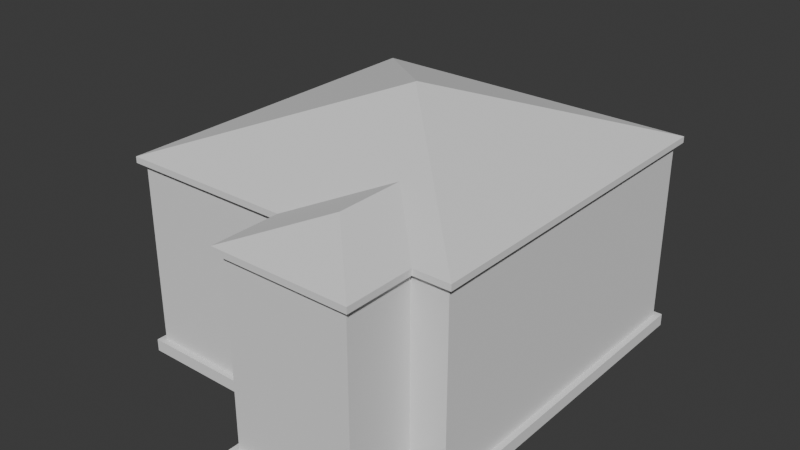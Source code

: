# Source: Building_Tools_test_01.blend  (saved by Blender 4.5.88; exported with 4.5.12 LTS)
import bpy
from mathutils import Matrix  # noqa: F401  (used for matrix-valued properties, if any)

bpy.ops.wm.read_factory_settings(use_empty=True)
scene = bpy.context.scene
scene.name = 'Scene'

# ---- collections
col_booleans = bpy.data.collections.new('Booleans'); scene.collection.children.link(col_booleans)
col_collection = bpy.data.collections.new('Collection'); scene.collection.children.link(col_collection)

# ---- world
world_world = bpy.data.worlds.new('World'); scene.world = world_world
world_world.use_nodes = True; world_world.node_tree.nodes.clear()
_N = world_world.node_tree.nodes; _L = world_world.node_tree.links
n0 = _N.new('ShaderNodeOutputWorld'); n0.name = 'World Output'; n0.location = (200, 100)
n1 = _N.new('ShaderNodeBackground'); n1.name = 'Background'; n1.location = (-200, 100)
n1.inputs[0].default_value = (0.05088, 0.05088, 0.05088, 1.0)
_L.new(n1.outputs[0], n0.inputs[0])
n0.is_active_output = True
world_world.color = (0.05088, 0.05088, 0.05088)
world_world.sun_shadow_jitter_overblur = 0.0

# ---- meshes
me_cube = bpy.data.meshes.new('Cube')
me_cube.from_pydata([(-1.0, -1.0, -1.0), (-1.0, -1.0, 1.0), (-1.0, -0.5911, -1.0), (-1.0, -0.5911, 1.0), (1.0, -1.0, -1.0), (1.0, -1.0, 1.0), (1.0, -0.5911, -1.0), (1.0, -0.5911, 1.0)], [], [(0, 1, 3, 2), (2, 3, 7, 6), (6, 7, 5, 4), (4, 5, 1, 0), (2, 6, 4, 0), (7, 3, 1, 5)])
_uv = me_cube.uv_layers.new(name='UVMap')
_uv.uv.foreach_set('vector', [0.375, 0.0, 0.625, 0.0, 0.625, 0.25, 0.375, 0.25, 0.375, 0.25, 0.625, 0.25, 0.625, 0.5, 0.375, 0.5, 0.375, 0.5, 0.625, 0.5, 0.625, 0.75, 0.375, 0.75, 0.375, 0.75, 0.625, 0.75, 0.625, 1.0, 0.375, 1.0, 0.125, 0.5, 0.375, 0.5, 0.375, 0.75, 0.125, 0.75, 0.625, 0.5, 0.875, 0.5, 0.875, 0.75, 0.625, 0.75])
me_cube.update()
me_building_001_mesh_004 = bpy.data.meshes.new('building_001_mesh.004')
me_building_001_mesh_004.from_pydata([(-2.735, -2.745, 0.0), (2.735, -2.745, 0.0), (-2.735, 2.745, 0.0), (2.735, 2.745, 0.0), (0.1291, -2.745, 0.0), (2.153, -2.745, 0.0), (0.1291, -3.878, 0.0), (2.153, -3.878, 0.0), (-2.835, -2.845, 0.2), (0.02907, -2.845, 0.2), (0.02907, -3.978, 0.2), (2.253, -3.978, 0.2), (2.253, -2.845, 0.2), (2.835, -2.845, 0.2), (2.835, 2.845, 0.2), (-2.835, 2.845, 0.2), (-2.835, -2.845, 3.2), (0.02907, -2.845, 3.2), (0.02907, -3.978, 3.2), (2.253, -3.978, 3.2), (2.253, -2.845, 3.2), (2.835, -2.845, 3.2), (2.835, 2.845, 3.2), (-2.835, 2.845, 3.2), (-2.835, 2.845, 0.0), (-2.835, -2.845, 0.0), (2.253, -2.845, 0.0), (2.835, -2.845, 0.0), (2.835, 2.845, 0.0), (0.02907, -2.845, 0.0), (-2.735, -2.745, 0.2), (0.1291, -2.745, 0.2), (0.02907, -3.978, 0.0), (2.253, -3.978, 0.0), (0.1291, -3.878, 0.2), (2.153, -3.878, 0.2), (2.153, -2.745, 0.2), (2.735, -2.745, 0.2), (2.735, 2.745, 0.2), (-2.735, 2.745, 0.2), (-2.835, -2.845, 3.3), (0.02907, -2.845, 3.3), (0.02907, -3.978, 3.3), (2.253, -3.978, 3.3), (2.253, -2.845, 3.3), (2.835, -2.845, 3.3), (2.835, 2.845, 3.3), (-2.835, 2.845, 3.3), (-2.735, -2.745, 3.2), (0.1291, -2.745, 3.2), (0.1291, -3.878, 3.2), (2.153, -3.878, 3.2), (2.153, -2.745, 3.2), (2.735, -2.745, 3.2), (2.735, 2.745, 3.2), (-2.735, 2.745, 3.2), (0.0, -0.01, 4.3), (0.0, 0.01, 4.3), (1.432, -1.442, 3.795), (1.141, -1.733, 3.692), (1.141, -2.866, 3.692), (2.567, -2.745, 0.2), (2.567, 2.745, 0.2), (2.567, -2.745, 3.2), (2.567, 2.745, 3.2), (2.153, -2.632, 0.2), (2.735, -2.632, 0.2), (2.153, -2.632, 3.2), (2.735, -2.632, 3.2)], [], [(25, 24, 2, 0), (25, 29, 9, 8), (58, 59, 44, 45), (27, 28, 14, 13), (24, 25, 8, 15), (33, 26, 12, 11), (28, 24, 15, 14), (26, 27, 13, 12), (29, 32, 10, 9), (32, 33, 11, 10), (39, 30, 48, 55), (37, 38, 54, 53), (35, 36, 52, 51), (31, 34, 50, 49), (30, 31, 49, 48), (38, 39, 55, 54), (36, 37, 53, 52), (34, 35, 51, 50), (27, 26, 5, 1), (28, 27, 1, 3), (24, 28, 3, 2), (29, 25, 0, 4), (8, 9, 31, 30), (33, 32, 6, 7), (26, 33, 7, 5), (32, 29, 4, 6), (9, 10, 34, 31), (10, 11, 35, 34), (11, 12, 36, 35), (12, 13, 37, 36), (13, 14, 38, 37), (14, 15, 39, 38), (15, 8, 30, 39), (39, 30, 31, 34, 35, 36, 37, 38), (22, 23, 47, 46), (20, 21, 45, 44), (18, 19, 43, 42), (16, 17, 41, 40), (23, 16, 40, 47), (21, 22, 46, 45), (19, 20, 44, 43), (17, 18, 42, 41), (17, 16, 48, 49), (18, 17, 49, 50), (19, 18, 50, 51), (20, 19, 51, 52), (21, 20, 52, 53), (22, 21, 53, 54), (23, 22, 54, 55), (16, 23, 55, 48), (47, 40, 56, 57), (47, 57, 46), (56, 58, 45, 46, 57), (42, 43, 60), (44, 59, 60, 43), (42, 60, 59, 41), (59, 58, 56, 40, 41), (48, 55, 54, 53, 52, 51, 50, 49), (61, 62, 64, 63), (65, 66, 68, 67)])
_uv = me_building_001_mesh_004.uv_layers.new(name='UVMap')
_uv.uv.foreach_set('vector', [-6.311, -1.812, -6.311, 9.568, -6.111, 9.368, -6.111, -1.612, -6.311, 0.3, -0.5828, 0.3, -0.5828, 0.7, -6.311, 0.7, 2.041, 0.5403, 1.458, -0.04196, 3.682, -2.266, 4.846, -2.266, -1.812, 0.3, 9.568, 0.3, 9.568, 0.7, -1.812, 0.7, 9.568, 0.3, -1.812, 0.3, -1.812, 0.7, 9.568, 0.7, -4.077, 0.3, -1.812, 0.3, -1.812, 0.7, -4.077, 0.7, 5.029, 0.3, -6.311, 0.3, -6.311, 0.7, 5.029, 0.7, 3.865, 0.3, 5.029, 0.3, 5.029, 0.7, 3.865, 0.7, -1.812, 0.3, -4.077, 0.3, -4.077, 0.7, -1.812, 0.7, -0.5828, 0.3, 3.865, 0.3, 3.865, 0.7, -0.5828, 0.7, 9.301, -2.5, -1.679, -2.5, -1.679, 3.5, 9.301, 3.5, -1.679, -2.5, 9.301, -2.5, 9.301, 3.5, -1.679, 3.5, -3.944, -2.5, -1.679, -2.5, -1.679, 3.5, -3.944, 3.5, -1.679, -2.5, -3.944, -2.5, -3.944, 3.5, -1.679, 3.5, -6.111, -2.5, -0.3828, -2.5, -0.3828, 3.5, -6.111, 3.5, 4.829, -2.5, -6.111, -2.5, -6.111, 3.5, 4.829, 3.5, 3.665, -2.5, 4.829, -2.5, 4.829, 3.5, 3.665, 3.5, -0.3828, -2.5, 3.665, -2.5, 3.665, 3.5, -0.3828, 3.5, 5.029, -1.812, 3.865, -1.812, 3.665, -1.612, 4.829, -1.612, 5.029, 9.568, 5.029, -1.812, 4.829, -1.612, 4.829, 9.368, -6.311, 9.568, 5.029, 9.568, 4.829, 9.368, -6.111, 9.368, -0.5828, -1.812, -6.311, -1.812, -6.111, -1.612, -0.3828, -1.612, -6.311, -1.812, -0.5828, -1.812, -0.3828, -1.612, -6.111, -1.612, 3.865, -4.077, -0.5828, -4.077, -0.3828, -3.877, 3.665, -3.877, 3.865, -1.812, 3.865, -4.077, 3.665, -3.877, 3.665, -1.612, -0.5828, -4.077, -0.5828, -1.812, -0.3828, -1.612, -0.3828, -3.877, -0.5828, -1.812, -0.5828, -4.077, -0.3828, -3.877, -0.3828, -1.612, -0.5828, -4.077, 3.865, -4.077, 3.665, -3.877, -0.3828, -3.877, 3.865, -4.077, 3.865, -1.812, 3.665, -1.612, 3.665, -3.877, 3.865, -1.812, 5.029, -1.812, 4.829, -1.612, 3.665, -1.612, 5.029, -1.812, 5.029, 9.568, 4.829, 9.368, 4.829, -1.612, 5.029, 9.568, -6.311, 9.568, -6.111, 9.368, 4.829, 9.368, -6.311, 9.568, -6.311, -1.812, -6.111, -1.612, -6.111, 9.368, 0.0, 0.0, 0.0, 0.0, 0.0, 0.0, 0.0, 0.0, 0.0, 0.0, 0.0, 0.0, 0.0, 0.0, 0.0, 0.0, 5.029, 0.4412, -6.311, 0.4412, -6.311, 0.6412, 5.029, 0.6412, 3.865, 0.4412, 5.029, 0.4412, 5.029, 0.6412, 3.865, 0.6412, -0.5828, 0.4412, 3.865, 0.4412, 3.865, 0.6412, -0.5828, 0.6412, -6.311, 0.4412, -0.5828, 0.4412, -0.5828, 0.6412, -6.311, 0.6412, 9.578, 0.4412, -1.802, 0.4412, -1.802, 0.6412, 9.578, 0.6412, -1.802, 0.4412, 9.578, 0.4412, 9.578, 0.6412, -1.802, 0.6412, -4.067, 0.4412, -1.802, 0.4412, -1.802, 0.6412, -4.067, 0.6412, -1.802, 0.4412, -4.067, 0.4412, -4.067, 0.6412, -1.802, 0.6412, -0.5828, -1.802, -6.311, -1.802, -6.111, -1.602, -0.3828, -1.602, -0.5828, -4.067, -0.5828, -1.802, -0.3828, -1.602, -0.3828, -3.867, 3.865, -4.067, -0.5828, -4.067, -0.3828, -3.867, 3.665, -3.867, 3.865, -1.802, 3.865, -4.067, 3.665, -3.867, 3.665, -1.602, 5.029, -1.802, 3.865, -1.802, 3.665, -1.602, 4.829, -1.602, 5.029, 9.578, 5.029, -1.802, 4.829, -1.602, 4.829, 9.378, -6.311, 9.578, 5.029, 9.578, 4.829, 9.378, -6.111, 9.378, -6.311, -1.802, -6.311, 9.578, -6.111, 9.378, -6.111, -1.602, -6.494, 9.114, -6.494, -2.266, -0.8235, 3.404, -0.8235, 3.444, -6.494, 9.114, -0.8235, 3.444, 4.846, 9.114, -0.8235, 3.404, 2.041, 0.5403, 4.846, -2.266, 4.846, 9.114, -0.8235, 3.444, -0.7654, -4.531, 3.682, -4.531, 1.458, -2.307, 3.682, -2.266, 1.458, -0.04196, 1.458, -2.307, 3.682, -4.531, -0.7654, -4.531, 1.458, -2.307, 1.458, -0.04196, -0.7654, -2.266, 1.458, -0.04196, 2.041, 0.5403, -0.8235, 3.404, -6.494, -2.266, -0.7654, -2.266, 0.0, 0.0, 0.0, 0.0, 0.0, 0.0, 0.0, 0.0, 0.0, 0.0, 0.0, 0.0, 0.0, 0.0, 0.0, 0.0, -1.679, -2.5, 9.301, -2.5, 9.301, 3.5, -1.679, 3.5, 3.665, -2.5, 4.829, -2.5, 4.829, 3.5, 3.665, 3.5])
me_building_001_mesh_004.update()

# ---- objects
ob_door = bpy.data.objects.new('Door', me_cube)
ob_building_001 = bpy.data.objects.new('building_001', me_building_001_mesh_004)

# ---- transforms, parenting, visibility, modifiers, constraints
ob_door.location = (0.0, 5.07, 1.439)
ob_door.scale = (0.625, 3.057, 1.185)
ob_building_001.location = (0.0, 0.0, 0.0)
_m = ob_building_001.modifiers.new('Boolean', 'BOOLEAN')
_m.object = ob_door

# ---- collection membership
col_booleans.objects.link(ob_door)
col_collection.objects.link(ob_building_001)

# ---- scene / render settings (as saved in the file)
scene.frame_start = 1; scene.frame_end = 250; scene.frame_set(1)
scene.render.engine = 'BLENDER_EEVEE_NEXT'
bpy.context.view_layer.update()

# ---- added for rendering (the .blend has no active camera and no usable light): camera, sun
cam_auto = bpy.data.cameras.new('AutoCamera')
cam_auto.lens = 50.0
cam_auto.sensor_width = 36.0
cam_auto.clip_end = 1000.0
ob_auto_camera = bpy.data.objects.new('AutoCamera', cam_auto)
scene.collection.objects.link(ob_auto_camera)
ob_auto_camera.location = (9.39274, -11.6288, 9.66419)
ob_auto_camera.rotation_euler = (1.09748, -7.21219e-08, 0.694738)
scene.camera = ob_auto_camera
light_auto_sun = bpy.data.lights.new('AutoSun', 'SUN')
light_auto_sun.energy = 3.0
light_auto_sun.angle = 0.0523599
ob_auto_sun = bpy.data.objects.new('AutoSun', light_auto_sun)
scene.collection.objects.link(ob_auto_sun)
ob_auto_sun.rotation_euler = (0.872665, 0.174533, 0.523599)
bpy.context.view_layer.update()
